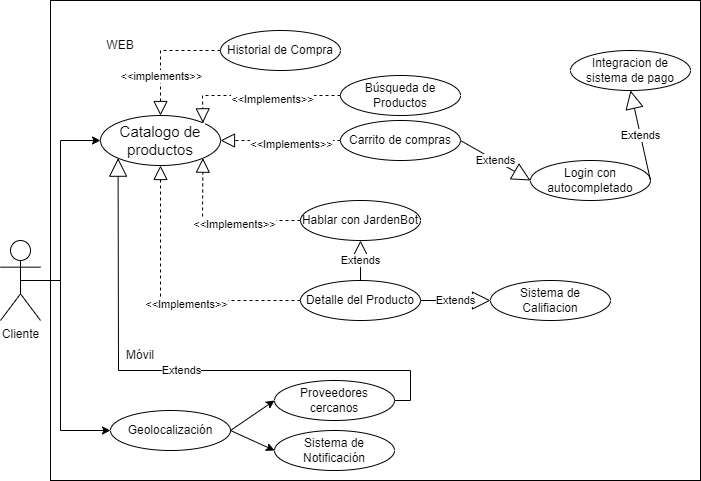

The diagram above was exported from draw.io. Its source (the exported page's mxGraphModel, read from the mxfile embedded in the PNG):
<mxGraphModel dx="1073" dy="621" grid="1" gridSize="10" guides="1" tooltips="1" connect="1" arrows="1" fold="1" page="1" pageScale="1" pageWidth="827" pageHeight="1169" math="0" shadow="0">
  <root>
    <mxCell id="0" />
    <mxCell id="1" parent="0" />
    <mxCell id="bBKIEXui8OK_vY0S1xCD-1" value="" style="rounded=0;whiteSpace=wrap;html=1;" vertex="1" parent="1">
      <mxGeometry x="70" y="40" width="650" height="480" as="geometry" />
    </mxCell>
    <mxCell id="SSShncApxOQyF3MEEflK-1" value="Cliente" style="shape=umlActor;verticalLabelPosition=bottom;verticalAlign=top;html=1;outlineConnect=0;" parent="1" vertex="1">
      <mxGeometry x="20" y="280" width="40" height="80" as="geometry" />
    </mxCell>
    <mxCell id="SSShncApxOQyF3MEEflK-3" value="&lt;span style=&quot;font-family: Arial; font-size: 15px; text-align: left; white-space-collapse: preserve; background-color: rgb(255, 255, 255);&quot;&gt;Catalogo de productos&lt;/span&gt;" style="ellipse;whiteSpace=wrap;html=1;" parent="1" vertex="1">
      <mxGeometry x="120" y="155" width="120" height="50" as="geometry" />
    </mxCell>
    <mxCell id="SSShncApxOQyF3MEEflK-4" value="Búsqueda de Productos" style="ellipse;whiteSpace=wrap;html=1;" parent="1" vertex="1">
      <mxGeometry x="360" y="115" width="120" height="40" as="geometry" />
    </mxCell>
    <mxCell id="SSShncApxOQyF3MEEflK-5" value="Carrito de compras" style="ellipse;whiteSpace=wrap;html=1;" parent="1" vertex="1">
      <mxGeometry x="360" y="160" width="120" height="40" as="geometry" />
    </mxCell>
    <mxCell id="SSShncApxOQyF3MEEflK-6" value="Hablar con JardenBot" style="ellipse;whiteSpace=wrap;html=1;" parent="1" vertex="1">
      <mxGeometry x="320" y="240" width="120" height="40" as="geometry" />
    </mxCell>
    <mxCell id="SSShncApxOQyF3MEEflK-7" value="Integracion de sistema de pago" style="ellipse;whiteSpace=wrap;html=1;" parent="1" vertex="1">
      <mxGeometry x="590" y="90" width="120" height="40" as="geometry" />
    </mxCell>
    <mxCell id="SSShncApxOQyF3MEEflK-8" value="Login con autocompletado" style="ellipse;whiteSpace=wrap;html=1;" parent="1" vertex="1">
      <mxGeometry x="550" y="200" width="120" height="40" as="geometry" />
    </mxCell>
    <mxCell id="SSShncApxOQyF3MEEflK-9" value="Detalle del Producto" style="ellipse;whiteSpace=wrap;html=1;" parent="1" vertex="1">
      <mxGeometry x="320" y="320" width="120" height="40" as="geometry" />
    </mxCell>
    <mxCell id="SSShncApxOQyF3MEEflK-10" value="Sistema de Califiacion" style="ellipse;whiteSpace=wrap;html=1;" parent="1" vertex="1">
      <mxGeometry x="510" y="320" width="120" height="40" as="geometry" />
    </mxCell>
    <mxCell id="SSShncApxOQyF3MEEflK-11" value="" style="endArrow=classic;html=1;rounded=0;exitX=0.5;exitY=0.5;exitDx=0;exitDy=0;exitPerimeter=0;entryX=0;entryY=0.5;entryDx=0;entryDy=0;" parent="1" source="SSShncApxOQyF3MEEflK-1" target="SSShncApxOQyF3MEEflK-3" edge="1">
      <mxGeometry width="50" height="50" relative="1" as="geometry">
        <mxPoint x="390" y="250" as="sourcePoint" />
        <mxPoint x="440" y="200" as="targetPoint" />
        <Array as="points">
          <mxPoint x="80" y="320" />
          <mxPoint x="80" y="180" />
        </Array>
      </mxGeometry>
    </mxCell>
    <mxCell id="SSShncApxOQyF3MEEflK-12" value="" style="endArrow=block;dashed=1;endFill=0;endSize=12;html=1;rounded=0;entryX=1;entryY=0;entryDx=0;entryDy=0;exitX=0;exitY=0.5;exitDx=0;exitDy=0;" parent="1" source="SSShncApxOQyF3MEEflK-4" target="SSShncApxOQyF3MEEflK-3" edge="1">
      <mxGeometry width="160" relative="1" as="geometry">
        <mxPoint x="220" y="230" as="sourcePoint" />
        <mxPoint x="380" y="230" as="targetPoint" />
        <Array as="points">
          <mxPoint x="222" y="135" />
        </Array>
      </mxGeometry>
    </mxCell>
    <mxCell id="SSShncApxOQyF3MEEflK-16" value="&amp;lt;&amp;lt;Implements&amp;gt;&amp;gt;" style="edgeLabel;html=1;align=center;verticalAlign=middle;resizable=0;points=[];" parent="SSShncApxOQyF3MEEflK-12" connectable="0" vertex="1">
      <mxGeometry x="-0.1642" y="3" relative="1" as="geometry">
        <mxPoint as="offset" />
      </mxGeometry>
    </mxCell>
    <mxCell id="SSShncApxOQyF3MEEflK-19" value="" style="endArrow=block;dashed=1;endFill=0;endSize=12;html=1;rounded=0;entryX=1;entryY=1;entryDx=0;entryDy=0;exitX=0;exitY=0.5;exitDx=0;exitDy=0;" parent="1" source="SSShncApxOQyF3MEEflK-6" target="SSShncApxOQyF3MEEflK-3" edge="1">
      <mxGeometry width="160" relative="1" as="geometry">
        <mxPoint x="340" y="120" as="sourcePoint" />
        <mxPoint x="242" y="182" as="targetPoint" />
        <Array as="points">
          <mxPoint x="222" y="260" />
        </Array>
      </mxGeometry>
    </mxCell>
    <mxCell id="SSShncApxOQyF3MEEflK-20" value="&amp;lt;&amp;lt;Implements&amp;gt;&amp;gt;" style="edgeLabel;html=1;align=center;verticalAlign=middle;resizable=0;points=[];" parent="SSShncApxOQyF3MEEflK-19" connectable="0" vertex="1">
      <mxGeometry x="-0.1642" y="3" relative="1" as="geometry">
        <mxPoint as="offset" />
      </mxGeometry>
    </mxCell>
    <mxCell id="SSShncApxOQyF3MEEflK-21" value="" style="endArrow=block;dashed=1;endFill=0;endSize=12;html=1;rounded=0;entryX=0.5;entryY=1;entryDx=0;entryDy=0;exitX=0;exitY=0.5;exitDx=0;exitDy=0;" parent="1" source="SSShncApxOQyF3MEEflK-9" target="SSShncApxOQyF3MEEflK-3" edge="1">
      <mxGeometry width="160" relative="1" as="geometry">
        <mxPoint x="350" y="130" as="sourcePoint" />
        <mxPoint x="252" y="192" as="targetPoint" />
        <Array as="points">
          <mxPoint x="180" y="340" />
        </Array>
      </mxGeometry>
    </mxCell>
    <mxCell id="SSShncApxOQyF3MEEflK-22" value="&amp;lt;&amp;lt;Implements&amp;gt;&amp;gt;" style="edgeLabel;html=1;align=center;verticalAlign=middle;resizable=0;points=[];" parent="SSShncApxOQyF3MEEflK-21" connectable="0" vertex="1">
      <mxGeometry x="-0.1642" y="3" relative="1" as="geometry">
        <mxPoint as="offset" />
      </mxGeometry>
    </mxCell>
    <mxCell id="SSShncApxOQyF3MEEflK-23" value="" style="endArrow=block;dashed=1;endFill=0;endSize=12;html=1;rounded=0;entryX=1;entryY=0.5;entryDx=0;entryDy=0;exitX=0;exitY=0.5;exitDx=0;exitDy=0;" parent="1" source="SSShncApxOQyF3MEEflK-5" target="SSShncApxOQyF3MEEflK-3" edge="1">
      <mxGeometry width="160" relative="1" as="geometry">
        <mxPoint x="360" y="140" as="sourcePoint" />
        <mxPoint x="262" y="202" as="targetPoint" />
        <Array as="points" />
      </mxGeometry>
    </mxCell>
    <mxCell id="SSShncApxOQyF3MEEflK-24" value="&amp;lt;&amp;lt;Implements&amp;gt;&amp;gt;" style="edgeLabel;html=1;align=center;verticalAlign=middle;resizable=0;points=[];" parent="SSShncApxOQyF3MEEflK-23" connectable="0" vertex="1">
      <mxGeometry x="-0.1642" y="3" relative="1" as="geometry">
        <mxPoint as="offset" />
      </mxGeometry>
    </mxCell>
    <mxCell id="SSShncApxOQyF3MEEflK-25" value="Extends" style="endArrow=block;endSize=16;endFill=0;html=1;rounded=0;exitX=1;exitY=0.5;exitDx=0;exitDy=0;entryX=0.5;entryY=1;entryDx=0;entryDy=0;" parent="1" source="SSShncApxOQyF3MEEflK-8" target="SSShncApxOQyF3MEEflK-7" edge="1">
      <mxGeometry width="160" relative="1" as="geometry">
        <mxPoint x="370" y="220" as="sourcePoint" />
        <mxPoint x="530" y="220" as="targetPoint" />
      </mxGeometry>
    </mxCell>
    <mxCell id="SSShncApxOQyF3MEEflK-26" value="Extends" style="endArrow=block;endSize=16;endFill=0;html=1;rounded=0;exitX=1;exitY=0.5;exitDx=0;exitDy=0;entryX=0;entryY=0.5;entryDx=0;entryDy=0;" parent="1" source="SSShncApxOQyF3MEEflK-5" target="SSShncApxOQyF3MEEflK-8" edge="1">
      <mxGeometry width="160" relative="1" as="geometry">
        <mxPoint x="370" y="220" as="sourcePoint" />
        <mxPoint x="530" y="220" as="targetPoint" />
      </mxGeometry>
    </mxCell>
    <mxCell id="SSShncApxOQyF3MEEflK-27" value="Extends" style="endArrow=block;endSize=16;endFill=0;html=1;rounded=0;exitX=1;exitY=0.5;exitDx=0;exitDy=0;entryX=0;entryY=0.5;entryDx=0;entryDy=0;" parent="1" source="SSShncApxOQyF3MEEflK-9" target="SSShncApxOQyF3MEEflK-10" edge="1">
      <mxGeometry width="160" relative="1" as="geometry">
        <mxPoint x="330" y="220" as="sourcePoint" />
        <mxPoint x="490" y="220" as="targetPoint" />
      </mxGeometry>
    </mxCell>
    <mxCell id="SSShncApxOQyF3MEEflK-28" value="Extends" style="endArrow=block;endSize=16;endFill=0;html=1;rounded=0;exitX=0.5;exitY=0;exitDx=0;exitDy=0;entryX=0.5;entryY=1;entryDx=0;entryDy=0;" parent="1" source="SSShncApxOQyF3MEEflK-9" target="SSShncApxOQyF3MEEflK-6" edge="1">
      <mxGeometry width="160" relative="1" as="geometry">
        <mxPoint x="330" y="220" as="sourcePoint" />
        <mxPoint x="490" y="220" as="targetPoint" />
      </mxGeometry>
    </mxCell>
    <mxCell id="SSShncApxOQyF3MEEflK-31" value="WEB" style="text;html=1;align=center;verticalAlign=middle;whiteSpace=wrap;rounded=0;" parent="1" vertex="1">
      <mxGeometry x="110" y="70" width="60" height="30" as="geometry" />
    </mxCell>
    <mxCell id="SSShncApxOQyF3MEEflK-32" value="Móvil" style="text;html=1;align=center;verticalAlign=middle;whiteSpace=wrap;rounded=0;" parent="1" vertex="1">
      <mxGeometry x="130" y="380" width="60" height="30" as="geometry" />
    </mxCell>
    <mxCell id="SSShncApxOQyF3MEEflK-33" value="Geolocalización" style="ellipse;whiteSpace=wrap;html=1;" parent="1" vertex="1">
      <mxGeometry x="130" y="450" width="120" height="40" as="geometry" />
    </mxCell>
    <mxCell id="SSShncApxOQyF3MEEflK-35" value="Proveedores cercanos" style="ellipse;whiteSpace=wrap;html=1;" parent="1" vertex="1">
      <mxGeometry x="294" y="420" width="120" height="40" as="geometry" />
    </mxCell>
    <mxCell id="SSShncApxOQyF3MEEflK-37" value="" style="endArrow=classic;html=1;rounded=0;exitX=1;exitY=0.5;exitDx=0;exitDy=0;entryX=0;entryY=0.5;entryDx=0;entryDy=0;" parent="1" source="SSShncApxOQyF3MEEflK-33" target="SSShncApxOQyF3MEEflK-35" edge="1">
      <mxGeometry width="50" height="50" relative="1" as="geometry">
        <mxPoint x="390" y="350" as="sourcePoint" />
        <mxPoint x="440" y="300" as="targetPoint" />
      </mxGeometry>
    </mxCell>
    <mxCell id="SSShncApxOQyF3MEEflK-38" value="Extends" style="endArrow=block;endSize=16;endFill=0;html=1;rounded=0;exitX=1;exitY=0.5;exitDx=0;exitDy=0;entryX=0;entryY=1;entryDx=0;entryDy=0;" parent="1" source="SSShncApxOQyF3MEEflK-35" target="SSShncApxOQyF3MEEflK-3" edge="1">
      <mxGeometry width="160" relative="1" as="geometry">
        <mxPoint x="330" y="320" as="sourcePoint" />
        <mxPoint x="490" y="320" as="targetPoint" />
        <Array as="points">
          <mxPoint x="430" y="440" />
          <mxPoint x="430" y="410" />
          <mxPoint x="138" y="410" />
        </Array>
      </mxGeometry>
    </mxCell>
    <mxCell id="nWv5V5LskzJAyz0lC2mL-1" value="Sistema de Notificación" style="ellipse;whiteSpace=wrap;html=1;" parent="1" vertex="1">
      <mxGeometry x="294" y="470" width="120" height="40" as="geometry" />
    </mxCell>
    <mxCell id="nWv5V5LskzJAyz0lC2mL-2" value="" style="endArrow=classic;html=1;rounded=0;exitX=1;exitY=0.5;exitDx=0;exitDy=0;entryX=0;entryY=0.5;entryDx=0;entryDy=0;" parent="1" source="SSShncApxOQyF3MEEflK-33" target="nWv5V5LskzJAyz0lC2mL-1" edge="1">
      <mxGeometry width="50" height="50" relative="1" as="geometry">
        <mxPoint x="390" y="350" as="sourcePoint" />
        <mxPoint x="440" y="300" as="targetPoint" />
      </mxGeometry>
    </mxCell>
    <mxCell id="nWv5V5LskzJAyz0lC2mL-3" value="" style="endArrow=classic;html=1;rounded=0;exitX=0.5;exitY=0.5;exitDx=0;exitDy=0;exitPerimeter=0;entryX=0;entryY=0.5;entryDx=0;entryDy=0;" parent="1" source="SSShncApxOQyF3MEEflK-1" target="SSShncApxOQyF3MEEflK-33" edge="1">
      <mxGeometry width="50" height="50" relative="1" as="geometry">
        <mxPoint x="390" y="350" as="sourcePoint" />
        <mxPoint x="440" y="300" as="targetPoint" />
        <Array as="points">
          <mxPoint x="80" y="320" />
          <mxPoint x="80" y="470" />
        </Array>
      </mxGeometry>
    </mxCell>
    <mxCell id="KycezFWyuQBz8aIqiopD-1" value="Historial de Compra" style="ellipse;whiteSpace=wrap;html=1;" parent="1" vertex="1">
      <mxGeometry x="240" y="70" width="120" height="40" as="geometry" />
    </mxCell>
    <mxCell id="KycezFWyuQBz8aIqiopD-2" value="" style="endArrow=block;dashed=1;endFill=0;endSize=12;html=1;rounded=0;entryX=0.5;entryY=0;entryDx=0;entryDy=0;exitX=0;exitY=0.5;exitDx=0;exitDy=0;" parent="1" source="KycezFWyuQBz8aIqiopD-1" target="SSShncApxOQyF3MEEflK-3" edge="1">
      <mxGeometry width="160" relative="1" as="geometry">
        <mxPoint x="330" y="310" as="sourcePoint" />
        <mxPoint x="490" y="310" as="targetPoint" />
        <Array as="points">
          <mxPoint x="180" y="90" />
        </Array>
      </mxGeometry>
    </mxCell>
    <mxCell id="KycezFWyuQBz8aIqiopD-5" value="&amp;lt;&amp;lt;implements&amp;gt;&amp;gt;" style="edgeLabel;html=1;align=center;verticalAlign=middle;resizable=0;points=[];" parent="KycezFWyuQBz8aIqiopD-2" connectable="0" vertex="1">
      <mxGeometry x="0.36" relative="1" as="geometry">
        <mxPoint as="offset" />
      </mxGeometry>
    </mxCell>
  </root>
</mxGraphModel>